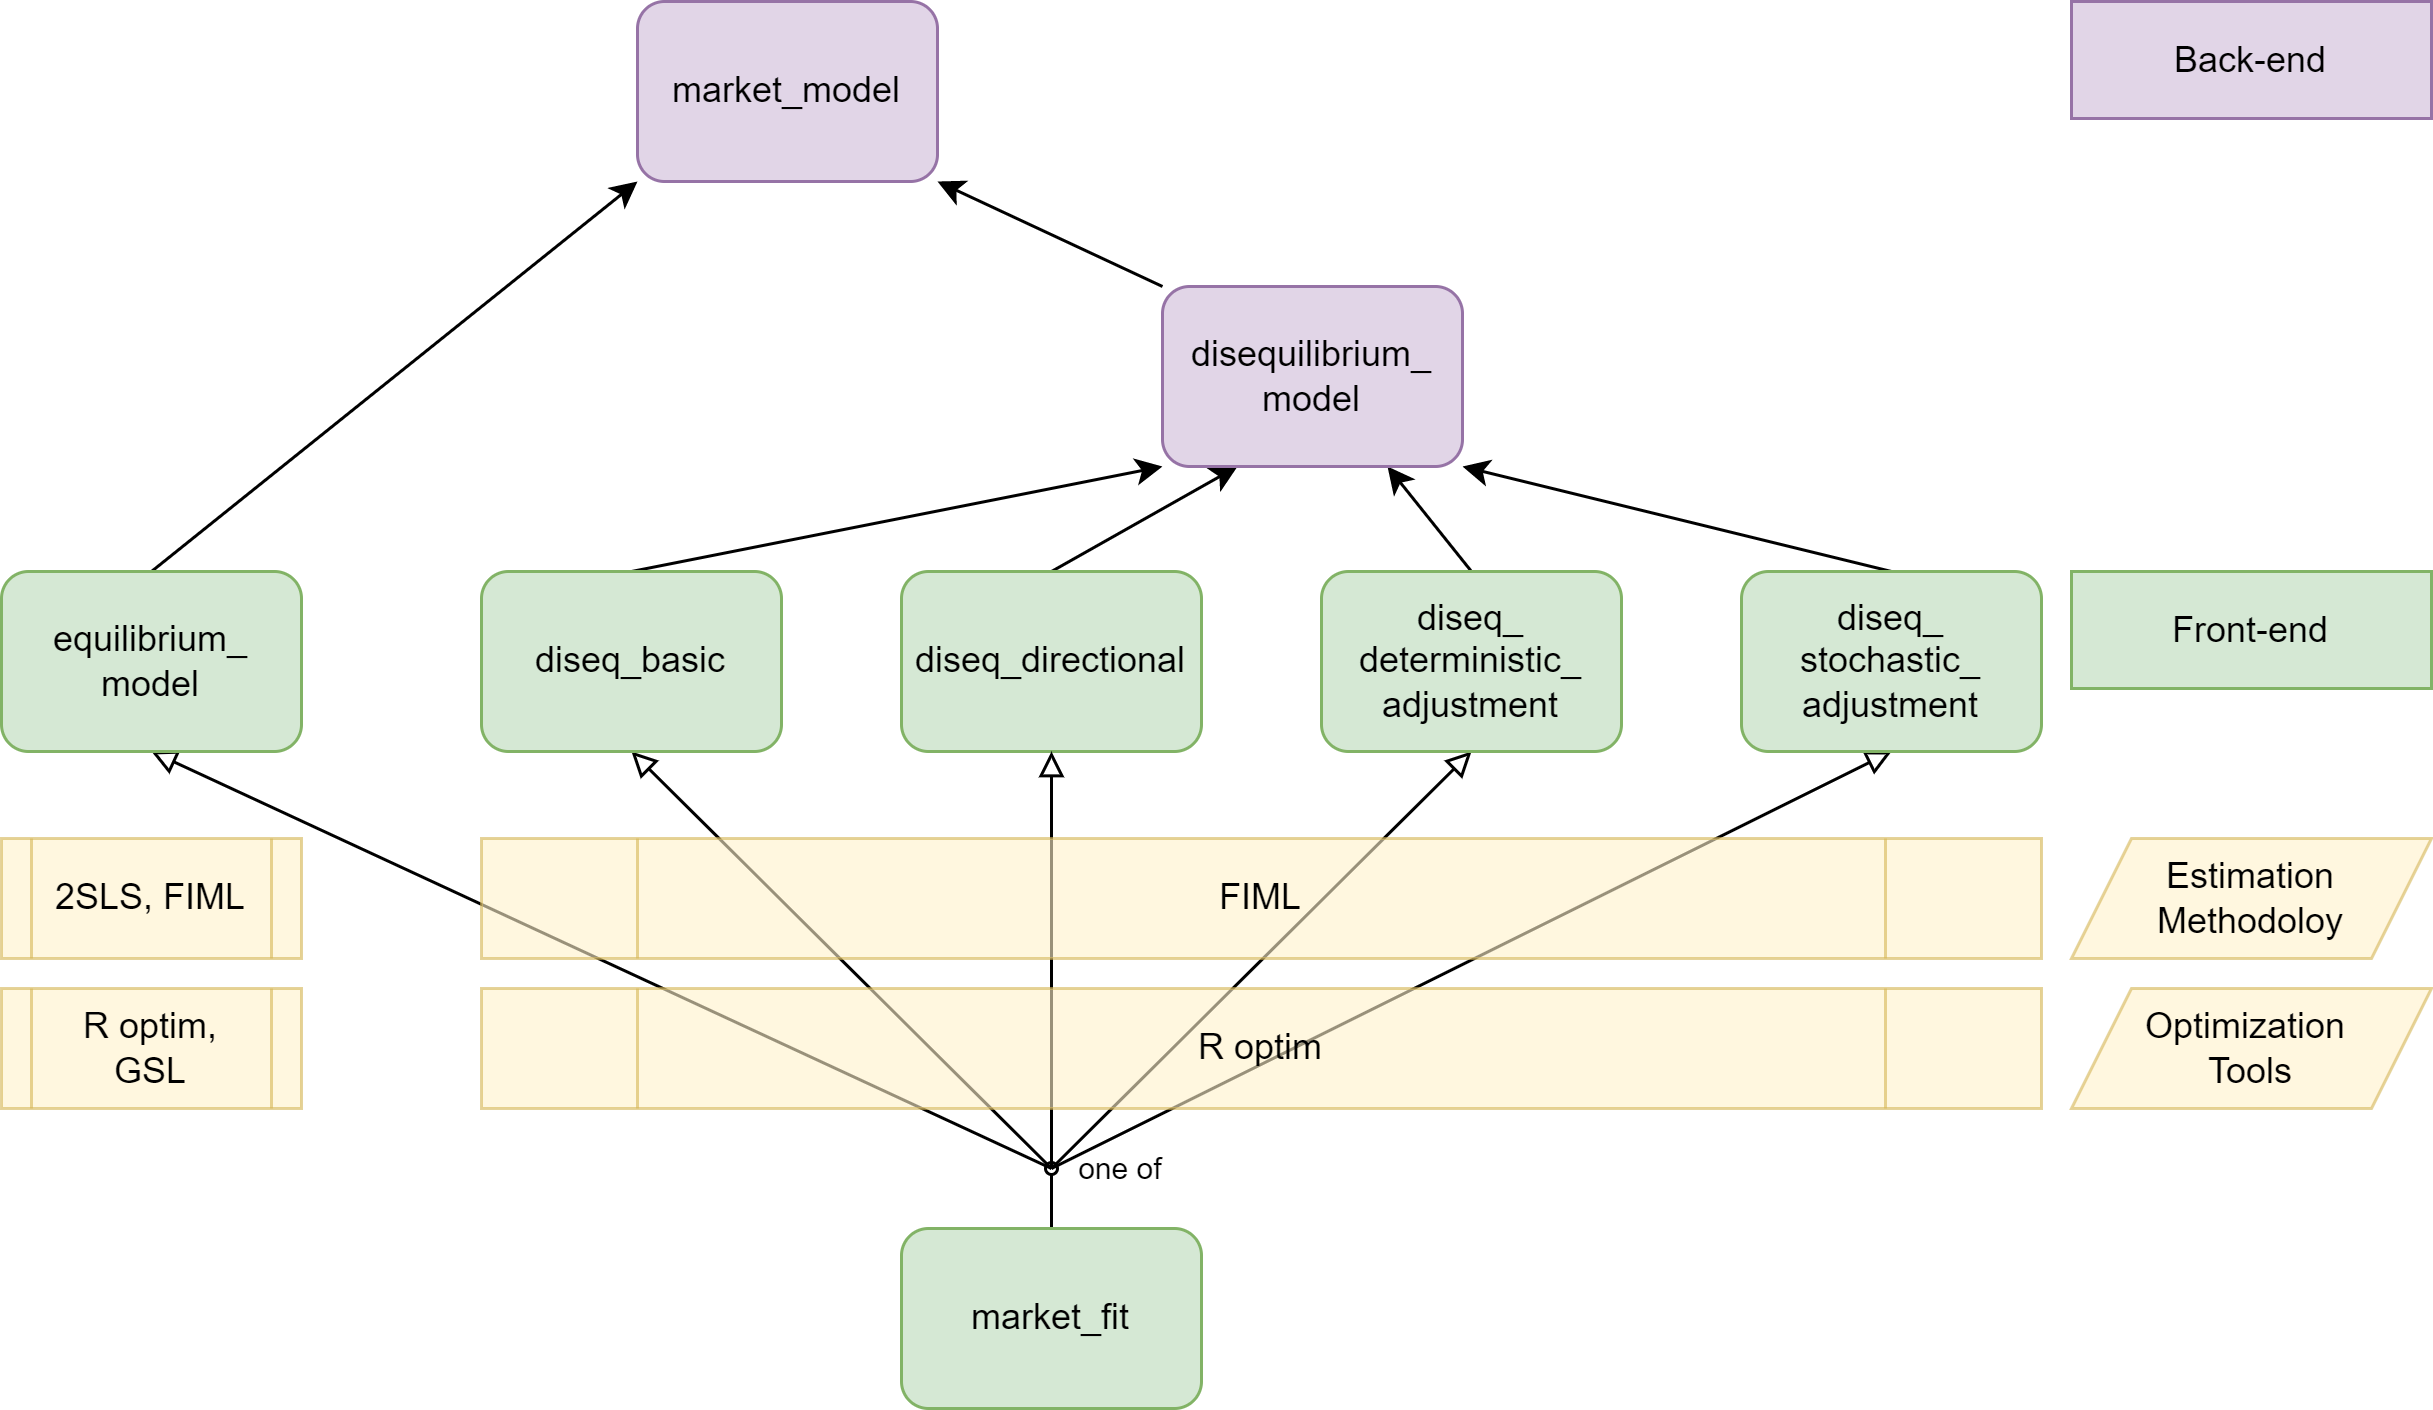

The diagram above was exported from draw.io. Its source (the exported page's mxGraphModel, read from the mxfile embedded in the PNG):
<mxGraphModel dx="795" dy="1104" grid="1" gridSize="10" guides="1" tooltips="1" connect="1" arrows="1" fold="1" page="1" pageScale="1" pageWidth="850" pageHeight="1100" math="0" shadow="0">
  <root>
    <mxCell id="0" />
    <mxCell id="1" parent="0" />
    <mxCell id="85mBdZcTbbr6_1h3KeG0-2" value="" style="edgeStyle=orthogonalEdgeStyle;rounded=0;orthogonalLoop=1;jettySize=auto;html=1;noEdgeStyle=1;orthogonal=1;entryX=0.5;entryY=1;entryDx=0;entryDy=0;startArrow=none;startFill=0;endArrow=block;endFill=0;" parent="1" target="PXnDfbXDCQp5edidJXEw-2" edge="1">
      <mxGeometry relative="1" as="geometry">
        <mxPoint x="370" y="610" as="sourcePoint" />
        <mxPoint x="292" y="620" as="targetPoint" />
      </mxGeometry>
    </mxCell>
    <mxCell id="85mBdZcTbbr6_1h3KeG0-4" value="" style="edgeStyle=orthogonalEdgeStyle;rounded=0;orthogonalLoop=1;jettySize=auto;html=1;noEdgeStyle=1;orthogonal=1;entryX=0.5;entryY=1;entryDx=0;entryDy=0;startArrow=none;startFill=0;endArrow=block;endFill=0;" parent="1" target="PXnDfbXDCQp5edidJXEw-6" edge="1">
      <mxGeometry relative="1" as="geometry">
        <mxPoint x="370" y="610" as="sourcePoint" />
        <mxPoint x="80" y="481" as="targetPoint" />
      </mxGeometry>
    </mxCell>
    <mxCell id="85mBdZcTbbr6_1h3KeG0-6" value="" style="edgeStyle=orthogonalEdgeStyle;rounded=0;orthogonalLoop=1;jettySize=auto;html=1;noEdgeStyle=1;orthogonal=1;entryX=0.5;entryY=1;entryDx=0;entryDy=0;startArrow=none;startFill=0;endArrow=block;endFill=0;" parent="1" target="PXnDfbXDCQp5edidJXEw-10" edge="1">
      <mxGeometry relative="1" as="geometry">
        <mxPoint x="370" y="610" as="sourcePoint" />
        <mxPoint x="380" y="481" as="targetPoint" />
      </mxGeometry>
    </mxCell>
    <mxCell id="85mBdZcTbbr6_1h3KeG0-7" value="" style="edgeStyle=orthogonalEdgeStyle;rounded=0;orthogonalLoop=1;jettySize=auto;html=1;noEdgeStyle=1;orthogonal=1;entryX=0.5;entryY=1;entryDx=0;entryDy=0;startArrow=none;startFill=0;endArrow=block;endFill=0;" parent="1" target="PXnDfbXDCQp5edidJXEw-12" edge="1">
      <mxGeometry relative="1" as="geometry">
        <mxPoint x="370" y="610" as="sourcePoint" />
        <mxPoint x="520" y="481" as="targetPoint" />
      </mxGeometry>
    </mxCell>
    <mxCell id="PXnDfbXDCQp5edidJXEw-3" value="" style="edgeStyle=orthogonalEdgeStyle;rounded=0;orthogonalLoop=1;jettySize=auto;html=1;noEdgeStyle=1;orthogonal=1;exitX=0.5;exitY=0;exitDx=0;exitDy=0;" parent="1" source="PXnDfbXDCQp5edidJXEw-2" target="PXnDfbXDCQp5edidJXEw-1" edge="1">
      <mxGeometry relative="1" as="geometry" />
    </mxCell>
    <mxCell id="PXnDfbXDCQp5edidJXEw-5" value="" style="edgeStyle=orthogonalEdgeStyle;rounded=0;orthogonalLoop=1;jettySize=auto;html=1;noEdgeStyle=1;orthogonal=1;" parent="1" source="PXnDfbXDCQp5edidJXEw-4" target="PXnDfbXDCQp5edidJXEw-1" edge="1">
      <mxGeometry relative="1" as="geometry" />
    </mxCell>
    <mxCell id="PXnDfbXDCQp5edidJXEw-1" value="market_model" style="rounded=1;whiteSpace=wrap;html=1;fillColor=#e1d5e7;strokeColor=#9673a6;" parent="1" vertex="1">
      <mxGeometry x="232" y="221" width="100" height="60" as="geometry" />
    </mxCell>
    <mxCell id="PXnDfbXDCQp5edidJXEw-2" value="equilibrium_ model" style="rounded=1;whiteSpace=wrap;html=1;fillColor=#d5e8d4;strokeColor=#82b366;" parent="1" vertex="1">
      <mxGeometry x="20" y="411" width="100" height="60" as="geometry" />
    </mxCell>
    <mxCell id="PXnDfbXDCQp5edidJXEw-7" value="" style="edgeStyle=orthogonalEdgeStyle;rounded=0;orthogonalLoop=1;jettySize=auto;html=1;noEdgeStyle=1;orthogonal=1;entryX=0;entryY=1;entryDx=0;entryDy=0;exitX=0.5;exitY=0;exitDx=0;exitDy=0;" parent="1" source="PXnDfbXDCQp5edidJXEw-6" target="PXnDfbXDCQp5edidJXEw-4" edge="1">
      <mxGeometry relative="1" as="geometry" />
    </mxCell>
    <mxCell id="PXnDfbXDCQp5edidJXEw-9" value="" style="edgeStyle=orthogonalEdgeStyle;rounded=0;orthogonalLoop=1;jettySize=auto;html=1;noEdgeStyle=1;orthogonal=1;exitX=0.5;exitY=0;exitDx=0;exitDy=0;entryX=0.25;entryY=1;entryDx=0;entryDy=0;" parent="1" source="PXnDfbXDCQp5edidJXEw-8" target="PXnDfbXDCQp5edidJXEw-4" edge="1">
      <mxGeometry relative="1" as="geometry" />
    </mxCell>
    <mxCell id="PXnDfbXDCQp5edidJXEw-11" value="" style="edgeStyle=orthogonalEdgeStyle;rounded=0;orthogonalLoop=1;jettySize=auto;html=1;noEdgeStyle=1;orthogonal=1;entryX=0.75;entryY=1;entryDx=0;entryDy=0;exitX=0.5;exitY=0;exitDx=0;exitDy=0;" parent="1" source="PXnDfbXDCQp5edidJXEw-10" target="PXnDfbXDCQp5edidJXEw-4" edge="1">
      <mxGeometry relative="1" as="geometry" />
    </mxCell>
    <mxCell id="PXnDfbXDCQp5edidJXEw-13" value="" style="edgeStyle=orthogonalEdgeStyle;rounded=0;orthogonalLoop=1;jettySize=auto;html=1;noEdgeStyle=1;orthogonal=1;exitX=0.5;exitY=0;exitDx=0;exitDy=0;" parent="1" source="PXnDfbXDCQp5edidJXEw-12" target="PXnDfbXDCQp5edidJXEw-4" edge="1">
      <mxGeometry relative="1" as="geometry" />
    </mxCell>
    <mxCell id="PXnDfbXDCQp5edidJXEw-4" value="disequilibrium_&lt;br&gt;model" style="rounded=1;whiteSpace=wrap;html=1;fillColor=#e1d5e7;strokeColor=#9673a6;" parent="1" vertex="1">
      <mxGeometry x="407" y="316" width="100" height="60" as="geometry" />
    </mxCell>
    <mxCell id="PXnDfbXDCQp5edidJXEw-6" value="diseq_basic" style="rounded=1;whiteSpace=wrap;html=1;fillColor=#d5e8d4;strokeColor=#82b366;" parent="1" vertex="1">
      <mxGeometry x="180" y="411" width="100" height="60" as="geometry" />
    </mxCell>
    <mxCell id="PXnDfbXDCQp5edidJXEw-8" value="diseq_directional" style="rounded=1;whiteSpace=wrap;html=1;fillColor=#d5e8d4;strokeColor=#82b366;" parent="1" vertex="1">
      <mxGeometry x="320" y="411" width="100" height="60" as="geometry" />
    </mxCell>
    <mxCell id="PXnDfbXDCQp5edidJXEw-10" value="diseq_ deterministic_ adjustment" style="rounded=1;html=1;align=center;whiteSpace=wrap;fillColor=#d5e8d4;strokeColor=#82b366;" parent="1" vertex="1">
      <mxGeometry x="460" y="411" width="100" height="60" as="geometry" />
    </mxCell>
    <mxCell id="PXnDfbXDCQp5edidJXEw-12" value="diseq_ stochastic_ adjustment" style="rounded=1;whiteSpace=wrap;html=1;fillColor=#d5e8d4;strokeColor=#82b366;" parent="1" vertex="1">
      <mxGeometry x="600" y="411" width="100" height="60" as="geometry" />
    </mxCell>
    <mxCell id="PXnDfbXDCQp5edidJXEw-15" value="2SLS, FIML" style="shape=process;whiteSpace=wrap;html=1;backgroundOutline=1;align=center;fillColor=#fff2cc;strokeColor=#d6b656;labelBackgroundColor=none;opacity=60;" parent="1" vertex="1">
      <mxGeometry x="20" y="500" width="100" height="40" as="geometry" />
    </mxCell>
    <mxCell id="PXnDfbXDCQp5edidJXEw-16" value="Estimation Methodoloy" style="shape=parallelogram;perimeter=parallelogramPerimeter;whiteSpace=wrap;html=1;fixedSize=1;align=center;fillColor=#fff2cc;strokeColor=#d6b656;labelBackgroundColor=none;opacity=60;" parent="1" vertex="1">
      <mxGeometry x="710" y="500" width="120" height="40" as="geometry" />
    </mxCell>
    <mxCell id="PXnDfbXDCQp5edidJXEw-17" value="Back-end" style="rounded=0;whiteSpace=wrap;html=1;align=center;fillColor=#e1d5e7;strokeColor=#9673a6;" parent="1" vertex="1">
      <mxGeometry x="710" y="221" width="120" height="39" as="geometry" />
    </mxCell>
    <mxCell id="PXnDfbXDCQp5edidJXEw-18" value="Front-end" style="rounded=0;whiteSpace=wrap;html=1;align=center;fillColor=#d5e8d4;strokeColor=#82b366;" parent="1" vertex="1">
      <mxGeometry x="710" y="411" width="120" height="39" as="geometry" />
    </mxCell>
    <mxCell id="PXnDfbXDCQp5edidJXEw-19" value="Optimization &lt;br&gt;Tools" style="shape=parallelogram;perimeter=parallelogramPerimeter;whiteSpace=wrap;html=1;fixedSize=1;align=center;fillColor=#fff2cc;strokeColor=#d6b656;labelBackgroundColor=none;opacity=60;" parent="1" vertex="1">
      <mxGeometry x="710" y="550" width="120" height="40" as="geometry" />
    </mxCell>
    <mxCell id="PXnDfbXDCQp5edidJXEw-21" value="R optim,&lt;br&gt;GSL" style="shape=process;whiteSpace=wrap;html=1;backgroundOutline=1;align=center;fillColor=#fff2cc;strokeColor=#d6b656;labelBackgroundColor=none;opacity=60;" parent="1" vertex="1">
      <mxGeometry x="20" y="550" width="100" height="40" as="geometry" />
    </mxCell>
    <mxCell id="8z3o23a3ECnbar0ok_Hk-3" value="&lt;font style=&quot;font-size: 10px;&quot;&gt;&amp;nbsp; one of&lt;/font&gt;" style="edgeStyle=orthogonalEdgeStyle;rounded=0;orthogonalLoop=1;jettySize=auto;html=1;endArrow=oval;endFill=0;endSize=4;targetPerimeterSpacing=0;sourcePerimeterSpacing=0;startSize=4;labelBackgroundColor=none;" edge="1" parent="1" source="85mBdZcTbbr6_1h3KeG0-1">
      <mxGeometry x="1" y="-20" relative="1" as="geometry">
        <mxPoint x="370" y="610" as="targetPoint" />
        <Array as="points">
          <mxPoint x="370" y="620" />
        </Array>
        <mxPoint as="offset" />
      </mxGeometry>
    </mxCell>
    <mxCell id="85mBdZcTbbr6_1h3KeG0-1" value="market_fit" style="rounded=1;whiteSpace=wrap;html=1;fillColor=#d5e8d4;strokeColor=#82b366;" parent="1" vertex="1">
      <mxGeometry x="320" y="630" width="100" height="60" as="geometry" />
    </mxCell>
    <mxCell id="85mBdZcTbbr6_1h3KeG0-5" value="" style="edgeStyle=orthogonalEdgeStyle;rounded=0;orthogonalLoop=1;jettySize=auto;html=1;noEdgeStyle=1;orthogonal=1;entryX=0.5;entryY=1;entryDx=0;entryDy=0;startArrow=none;startFill=0;sourcePerimeterSpacing=-7;endArrow=block;endFill=0;" parent="1" target="PXnDfbXDCQp5edidJXEw-8" edge="1">
      <mxGeometry relative="1" as="geometry">
        <mxPoint x="370" y="610" as="sourcePoint" />
        <mxPoint x="240" y="481" as="targetPoint" />
      </mxGeometry>
    </mxCell>
    <mxCell id="PXnDfbXDCQp5edidJXEw-14" value="FIML" style="shape=process;whiteSpace=wrap;html=1;backgroundOutline=1;align=center;fillColor=#fff2cc;strokeColor=#d6b656;labelBackgroundColor=none;opacity=60;" parent="1" vertex="1">
      <mxGeometry x="180" y="500" width="520" height="40" as="geometry" />
    </mxCell>
    <mxCell id="PXnDfbXDCQp5edidJXEw-20" value="R optim" style="shape=process;whiteSpace=wrap;html=1;backgroundOutline=1;align=center;fillColor=#fff2cc;strokeColor=#d6b656;labelBackgroundColor=none;opacity=60;" parent="1" vertex="1">
      <mxGeometry x="180" y="550" width="520" height="40" as="geometry" />
    </mxCell>
  </root>
</mxGraphModel>